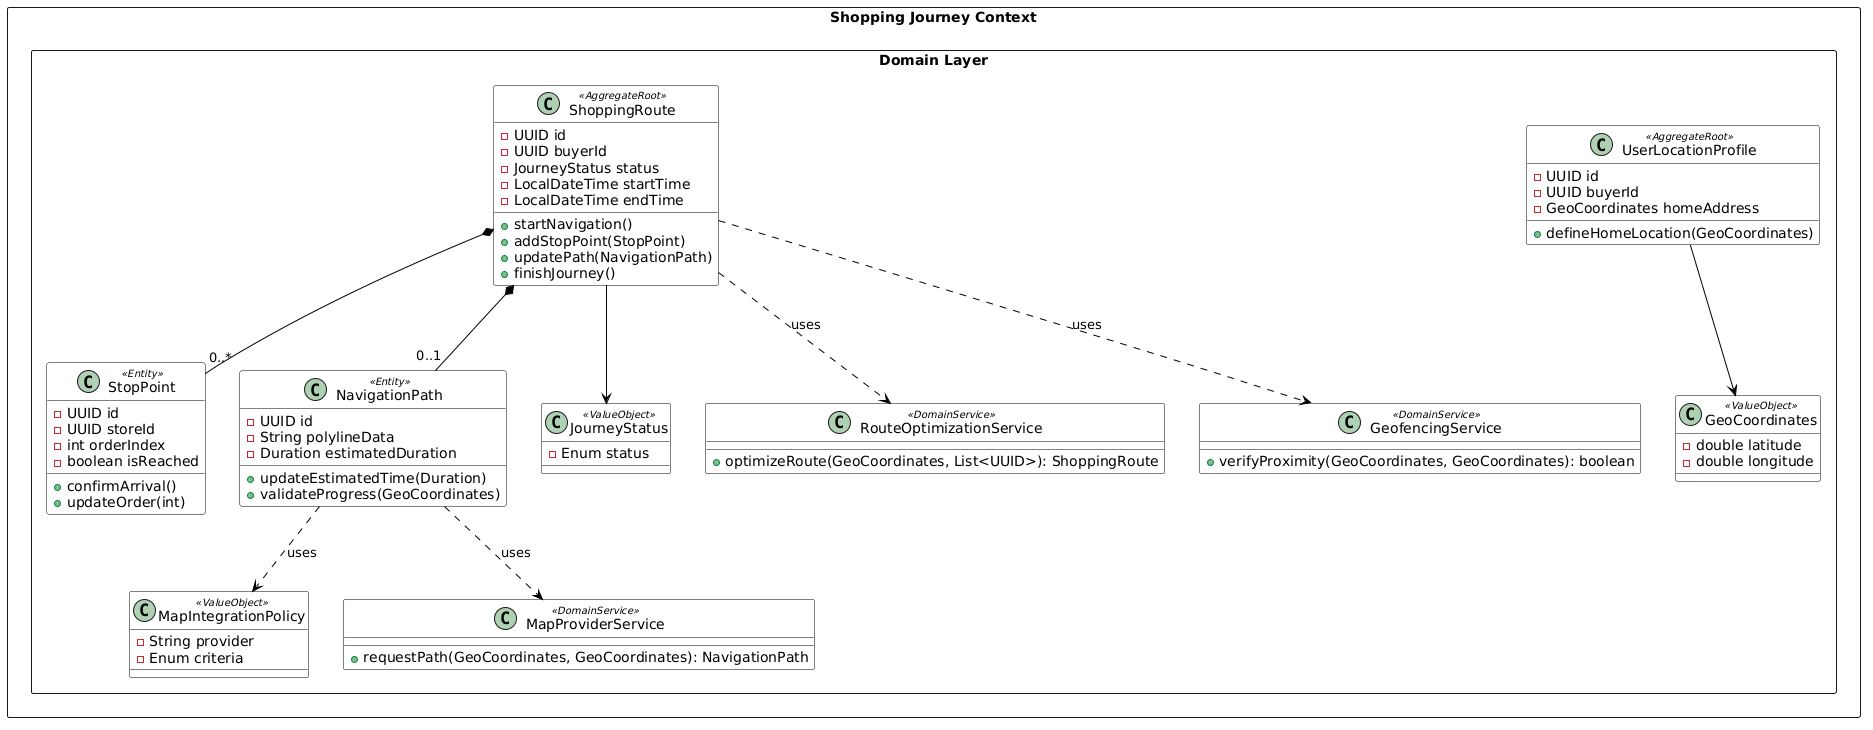

The diagram above was rendered by PlantUML. Its source (embedded in the PNG):
@startuml
skinparam class {
    BackgroundColor White
    ArrowColor Black
    BorderColor Black
    StereotypeFontSize 10
}

package "Shopping Journey Context" <<Rectangle>> {
    package "Domain Layer" <<Rectangle>> {

        class ShoppingRoute <<AggregateRoot>> {
            - UUID id
            - UUID buyerId
            - JourneyStatus status
            - LocalDateTime startTime
            - LocalDateTime endTime
            + startNavigation()
            + addStopPoint(StopPoint)
            + updatePath(NavigationPath)
            + finishJourney()
        }

        class UserLocationProfile <<AggregateRoot>> {
            - UUID id
            - UUID buyerId
            - GeoCoordinates homeAddress
            + defineHomeLocation(GeoCoordinates)
        }

        class StopPoint <<Entity>> {
            - UUID id
            - UUID storeId
            - int orderIndex
            - boolean isReached
            + confirmArrival()
            + updateOrder(int)
        }

        class NavigationPath <<Entity>> {
            - UUID id
            - String polylineData
            - Duration estimatedDuration
            + updateEstimatedTime(Duration)
            + validateProgress(GeoCoordinates)
        }

        class GeoCoordinates <<ValueObject>> {
            - double latitude
            - double longitude
        }

        class JourneyStatus <<ValueObject>> {
            - Enum status
        }

        class MapIntegrationPolicy <<ValueObject>> {
            - String provider
            - Enum criteria
        }

        ' Domain Services
        class RouteOptimizationService <<DomainService>> {
            + optimizeRoute(GeoCoordinates, List<UUID>): ShoppingRoute
        }

        class GeofencingService <<DomainService>> {
            + verifyProximity(GeoCoordinates, GeoCoordinates): boolean
        }

        class MapProviderService <<DomainService>> {
            + requestPath(GeoCoordinates, GeoCoordinates): NavigationPath
        }

        ' Relaciones de composición (Aggregate -> Entities)
        ShoppingRoute *-- "0..*" StopPoint
        ShoppingRoute *-- "0..1" NavigationPath

        ' Relaciones con Value Objects
        UserLocationProfile --> GeoCoordinates
        ShoppingRoute --> JourneyStatus
        NavigationPath ..> MapIntegrationPolicy : uses
        
        ' Relaciones con Domain Services
        ShoppingRoute ..> RouteOptimizationService : uses
        ShoppingRoute ..> GeofencingService : uses
        NavigationPath ..> MapProviderService : uses
        
    }
}
@enduml